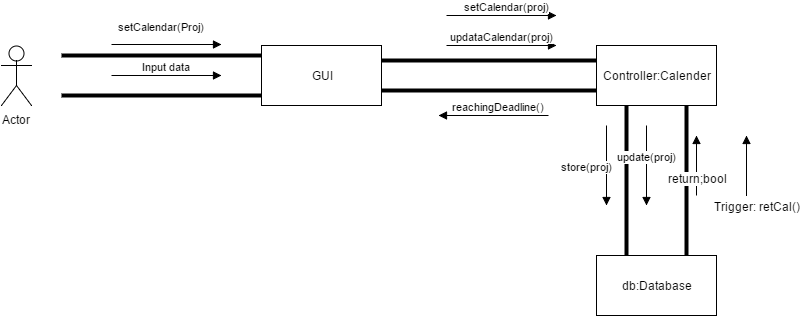

The diagram above was exported from draw.io. Its source (the exported page's mxGraphModel, read from the mxfile embedded in the PNG):
<mxGraphModel dx="872" dy="408" grid="1" gridSize="10" guides="1" tooltips="1" connect="1" arrows="1" fold="1" page="1" pageScale="1" pageWidth="850" pageHeight="1100" background="#ffffff" math="0" shadow="0">
  <root>
    <mxCell id="0" />
    <mxCell id="1" parent="0" />
    <mxCell id="5" value="db:Database" style="whiteSpace=wrap;html=1;" parent="1" vertex="1">
      <mxGeometry x="640" y="380" width="120" height="60" as="geometry" />
    </mxCell>
    <mxCell id="9" value="Controller:Calender" style="whiteSpace=wrap;html=1;" parent="1" vertex="1">
      <mxGeometry x="640" y="170" width="120" height="60" as="geometry" />
    </mxCell>
    <mxCell id="10" value="GUI" style="whiteSpace=wrap;html=1;" parent="1" vertex="1">
      <mxGeometry x="305" y="170" width="120" height="60" as="geometry" />
    </mxCell>
    <mxCell id="14" value="setCalendar(Proj)" style="html=1;verticalAlign=bottom;endArrow=block;strokeColor=#000000;" parent="1" edge="1">
      <mxGeometry x="-0.0909" y="9" width="80" relative="1" as="geometry">
        <mxPoint x="155" y="169" as="sourcePoint" />
        <mxPoint x="265" y="169" as="targetPoint" />
        <Array as="points" />
        <mxPoint as="offset" />
      </mxGeometry>
    </mxCell>
    <mxCell id="17" value="Input data" style="html=1;verticalAlign=bottom;endArrow=block;strokeColor=#000000;" parent="1" edge="1">
      <mxGeometry width="80" relative="1" as="geometry">
        <mxPoint x="155" y="200" as="sourcePoint" />
        <mxPoint x="265" y="200" as="targetPoint" />
      </mxGeometry>
    </mxCell>
    <mxCell id="7" value="Actor" style="shape=umlActor;verticalLabelPosition=bottom;labelBackgroundColor=#ffffff;verticalAlign=top;html=1;" parent="1" vertex="1">
      <mxGeometry x="45" y="170" width="30" height="60" as="geometry" />
    </mxCell>
    <mxCell id="22" value="" style="endArrow=none;html=1;strokeColor=#000000;endFill=0;strokeWidth=4;" parent="1" edge="1">
      <mxGeometry width="50" height="50" relative="1" as="geometry">
        <mxPoint x="105" y="180" as="sourcePoint" />
        <mxPoint x="305" y="180" as="targetPoint" />
        <Array as="points" />
      </mxGeometry>
    </mxCell>
    <mxCell id="24" value="" style="endArrow=none;html=1;strokeColor=#000000;endFill=0;strokeWidth=4;" parent="1" edge="1">
      <mxGeometry x="105" y="220" width="50" height="50" as="geometry">
        <mxPoint x="105" y="220" as="sourcePoint" />
        <mxPoint x="305" y="220" as="targetPoint" />
        <Array as="points" />
      </mxGeometry>
    </mxCell>
    <mxCell id="27" value="" style="endArrow=none;html=1;strokeColor=#000000;endFill=0;strokeWidth=4;entryX=0;entryY=0.25;exitX=1;exitY=0.25;" parent="1" source="10" target="9" edge="1">
      <mxGeometry x="425" y="180" width="50" height="50" as="geometry">
        <mxPoint x="425" y="180" as="sourcePoint" />
        <mxPoint x="625" y="180" as="targetPoint" />
        <Array as="points" />
      </mxGeometry>
    </mxCell>
    <mxCell id="28" value="" style="endArrow=none;html=1;strokeColor=#000000;endFill=0;strokeWidth=4;entryX=0;entryY=0.75;exitX=1;exitY=0.75;" parent="1" source="10" target="9" edge="1">
      <mxGeometry x="425" y="215" width="50" height="50" as="geometry">
        <mxPoint x="425" y="220" as="sourcePoint" />
        <mxPoint x="640" y="220" as="targetPoint" />
        <Array as="points" />
      </mxGeometry>
    </mxCell>
    <mxCell id="37" value="updataCalendar(proj)" style="html=1;verticalAlign=bottom;endArrow=block;strokeColor=#000000;" parent="1" edge="1">
      <mxGeometry x="490" y="170" width="80" as="geometry">
        <mxPoint x="490" y="170" as="sourcePoint" />
        <mxPoint x="600" y="170" as="targetPoint" />
      </mxGeometry>
    </mxCell>
    <mxCell id="38" value="setCalendar(proj)" style="html=1;verticalAlign=bottom;endArrow=block;strokeColor=#000000;" parent="1" edge="1">
      <mxGeometry width="80" as="geometry">
        <mxPoint x="490" y="140" as="sourcePoint" />
        <mxPoint x="600" y="140" as="targetPoint" />
        <mxPoint x="5" as="offset" />
      </mxGeometry>
    </mxCell>
    <mxCell id="46" value="reachingDeadline()" style="html=1;verticalAlign=bottom;endArrow=block;strokeColor=#000000;" parent="1" edge="1">
      <mxGeometry x="12" y="10" width="80" as="geometry">
        <mxPoint x="592" y="240" as="sourcePoint" />
        <mxPoint x="482" y="240" as="targetPoint" />
        <mxPoint x="5" as="offset" />
      </mxGeometry>
    </mxCell>
    <mxCell id="47" value="" style="endArrow=none;html=1;strokeColor=#000000;endFill=0;strokeWidth=4;" parent="1" edge="1">
      <mxGeometry x="435" y="190" width="50" height="50" as="geometry">
        <mxPoint x="670" y="230" as="sourcePoint" />
        <mxPoint x="670" y="380" as="targetPoint" />
        <Array as="points" />
      </mxGeometry>
    </mxCell>
    <mxCell id="48" style="edgeStyle=orthogonalEdgeStyle;rounded=0;html=1;entryX=0.25;entryY=1;endArrow=none;endFill=0;jettySize=auto;orthogonalLoop=1;strokeColor=#000000;strokeWidth=4;" parent="1" target="9" edge="1">
      <mxGeometry relative="1" as="geometry">
        <mxPoint x="670" y="230" as="sourcePoint" />
      </mxGeometry>
    </mxCell>
    <mxCell id="49" value="" style="endArrow=none;html=1;strokeColor=#000000;endFill=0;strokeWidth=4;" parent="1" edge="1">
      <mxGeometry x="495" y="190" width="50" height="50" as="geometry">
        <mxPoint x="730" y="230" as="sourcePoint" />
        <mxPoint x="730" y="380" as="targetPoint" />
        <Array as="points" />
      </mxGeometry>
    </mxCell>
    <mxCell id="52" value="store(proj)" style="html=1;verticalAlign=bottom;endArrow=block;strokeColor=#000000;" parent="1" edge="1">
      <mxGeometry width="80" as="geometry">
        <mxPoint x="650" y="250" as="sourcePoint" />
        <mxPoint x="650" y="330" as="targetPoint" />
        <Array as="points" />
        <mxPoint x="-20" y="10" as="offset" />
      </mxGeometry>
    </mxCell>
    <mxCell id="53" value="update(proj)" style="html=1;verticalAlign=bottom;endArrow=block;strokeColor=#000000;" parent="1" edge="1">
      <mxGeometry width="80" as="geometry">
        <mxPoint x="690" y="250" as="sourcePoint" />
        <mxPoint x="690" y="330" as="targetPoint" />
        <Array as="points" />
        <mxPoint as="offset" />
      </mxGeometry>
    </mxCell>
    <mxCell id="59" value="" style="html=1;verticalAlign=bottom;endArrow=block;strokeColor=#000000;" parent="1" edge="1">
      <mxGeometry x="60" y="20" width="80" as="geometry">
        <mxPoint x="740" y="320" as="sourcePoint" />
        <mxPoint x="740" y="260" as="targetPoint" />
        <Array as="points" />
        <mxPoint x="-30" y="-10" as="offset" />
      </mxGeometry>
    </mxCell>
    <mxCell id="61" value="return;bool" style="text;html=1;resizable=0;points=[];align=center;verticalAlign=middle;labelBackgroundColor=#ffffff;" parent="59" vertex="1" connectable="0">
      <mxGeometry relative="1" as="geometry">
        <mxPoint x="1" y="12" as="offset" />
      </mxGeometry>
    </mxCell>
    <mxCell id="65" value="" style="html=1;verticalAlign=bottom;endArrow=block;strokeColor=#000000;" parent="1" edge="1">
      <mxGeometry x="90" y="20" width="80" as="geometry">
        <mxPoint x="790" y="320" as="sourcePoint" />
        <mxPoint x="790" y="260" as="targetPoint" />
        <Array as="points">
          <mxPoint x="790" y="290" />
        </Array>
        <mxPoint x="-30" y="-10" as="offset" />
      </mxGeometry>
    </mxCell>
    <mxCell id="67" value="Trigger: retCal()" style="text;html=1;resizable=0;points=[];align=center;verticalAlign=middle;labelBackgroundColor=#ffffff;" parent="1" vertex="1" connectable="0">
      <mxGeometry x="810" y="320" as="geometry">
        <mxPoint x="-10" y="10" as="offset" />
      </mxGeometry>
    </mxCell>
  </root>
</mxGraphModel>